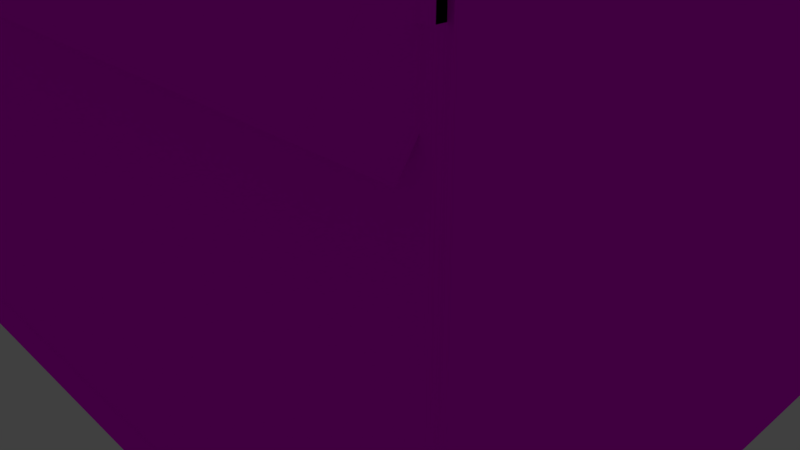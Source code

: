 # Source: basichouse3c.blend  (saved by Blender 2.79.0; exported with 4.5.12 LTS)
import bpy
from mathutils import Matrix  # noqa: F401  (used for matrix-valued properties, if any)

bpy.ops.wm.read_factory_settings(use_empty=True)
scene = bpy.context.scene
scene.name = 'Scene'

# ---- collections
col_collection_1 = bpy.data.collections.new('Collection 1'); scene.collection.children.link(col_collection_1)

# ---- images (referenced by path relative to the original .blend; pixels are not part of the script)
import os
ASSET_DIR = os.environ.get("B2B_ASSET_DIR", "")  # directory of the original .blend (textures are referenced by path, not embedded)
HERE = os.path.dirname(os.path.abspath(__file__))  # packed textures are extracted next to this script under _unpacked/

def load_image(name, relpath, width, height, colorspace="sRGB"):
    """Load a texture the original file referenced (path relative to the .blend, or extracted next to this script)."""
    p = next((c for c in (os.path.join(HERE, relpath), os.path.join(ASSET_DIR, relpath)) if relpath and os.path.exists(c)), "")
    if p:
        img = bpy.data.images.load(p, check_existing=True)
        img.name = name
    else:  # same state as the original file: an image datablock whose file is absent (Cycles renders it pink)
        img = bpy.data.images.new(name, width, height)
        img.source = "FILE"
        img.filepath = "//" + (relpath or name)
    img.colorspace_settings.name = colorspace
    return img
img_basichouse3t1_png = load_image('basichouse3t1.png', 'basichouse3t1.png', 1024, 1024, 'sRGB')

# ---- materials (node trees are filled in below, after node groups)
mat_bhousemat1 = bpy.data.materials.new('BHouseMat1')
mat_bhousemat1.alpha_threshold = 0.0
mat_bhousemat1.roughness = 0.5

# ---- material node trees
mat_bhousemat1.use_nodes = True; mat_bhousemat1.node_tree.nodes.clear()
_N = mat_bhousemat1.node_tree.nodes; _L = mat_bhousemat1.node_tree.links
n0 = _N.new('ShaderNodeOutputMaterial'); n0.name = 'Material Output'; n0.location = (300, 300)
n1 = _N.new('ShaderNodeBsdfDiffuse'); n1.name = 'Diffuse BSDF'; n1.location = (10, 300)
n2 = _N.new('ShaderNodeTexImage'); n2.name = 'Image Texture'; n2.location = (-180, 300)
n2.width = 140
n2.image = img_basichouse3t1_png
_L.new(n1.outputs[0], n0.inputs[0])
_L.new(n2.outputs[0], n1.inputs[0])
n0.is_active_output = True

# ---- world
world_world = bpy.data.worlds.new('World'); scene.world = world_world
world_world.color = (0.05088, 0.05088, 0.05088)
world_world.use_sun_shadow = False
world_world.sun_shadow_jitter_overblur = 0.0
world_world.cycles.sampling_method = 'MANUAL'

# ---- cameras
cam_camera = bpy.data.cameras.new('Camera')
cam_camera.clip_end = 100.0
cam_camera.lens = 35.0
cam_camera.sensor_width = 32.0
cam_camera.sensor_height = 18.0
cam_camera.ortho_scale = 7.314
cam_camera.dof.focus_distance = 0.0

# ---- lights
light_lamp = bpy.data.lights.new('Lamp', 'POINT')
light_lamp.transmission_factor = 0.0
light_lamp.cutoff_distance = 30.0
light_lamp.energy = 100.0
light_lamp.shadow_buffer_clip_start = 1.001
light_lamp.shadow_soft_size = 0.1
light_lamp.shadow_maximum_resolution = 0.006
light_lamp.use_absolute_resolution = True

# ---- meshes
me_cube_001 = bpy.data.meshes.new('Cube.001')
me_cube_001.from_pydata([(-1.0, -1.0, -1.0), (-1.0, -1.0, 1.0), (-1.0, 1.0, -1.0), (-1.0, 1.0, 1.0), (1.0, -1.0, -1.0), (1.0, -1.0, 1.0), (1.0, 1.0, -1.0), (1.0, 1.0, 1.0), (-0.9346, -0.9831, 24.63), (-0.9346, -0.9831, 50.1), (-0.9346, 0.9831, 24.63), (-0.9346, 0.9831, 50.1), (-1.025, -0.9831, 24.63), (-1.025, -0.9831, 50.1), (-1.025, 0.9831, 24.63), (-1.025, 0.9831, 50.1), (0.928, -0.9758, -0.8262), (1.008, -0.9758, -0.8262), (0.928, -0.9758, 24.31), (1.008, -0.9758, 24.31), (0.928, 0.9942, -0.8262), (1.008, 0.9942, -0.8262), (0.928, 0.9942, 24.31), (1.008, 0.9942, 24.31), (-1.0, -0.8923, -0.8262), (-1.0, -0.9923, -0.8262), (-1.0, -0.8923, 24.31), (-1.0, -0.9923, 24.31), (1.0, -0.8923, -0.8262), (1.0, -0.9923, -0.8262), (1.0, -0.8923, 24.31), (1.0, -0.9923, 24.31), (-1.0, 0.994, -0.8262), (-1.0, 0.894, -0.8262), (-1.0, 0.994, 24.31), (-1.0, 0.894, 24.31), (1.0, 0.994, -0.8262), (1.0, 0.894, -0.8262), (1.0, 0.994, 24.31), (1.0, 0.894, 24.31), (-1.001, -0.9758, -0.8262), (-0.921, -0.9758, -0.8262), (-1.001, -0.9758, 24.31), (-0.921, -0.9758, 24.31), (-1.001, 0.9942, -0.8262), (-0.921, 0.9942, -0.8262), (-1.001, 0.9942, 24.31), (-0.921, 0.9942, 24.31), (0.9907, -0.9831, 24.63), (0.9907, -0.9831, 50.1), (0.9907, 0.9831, 24.63), (0.9907, 0.9831, 50.1), (0.9006, -0.9831, 24.63), (0.9006, -0.9831, 50.1), (0.9006, 0.9831, 24.63), (0.9006, 0.9831, 50.1), (0.9006, -0.9831, 25.41), (0.9006, -0.1338, 50.1), (0.9302, -0.9831, 24.63), (0.9907, -0.1304, 24.63), (0.9907, -0.1304, 50.1), (0.9907, 0.1047, 50.1), (0.9907, 0.1047, 24.63), (0.9907, 0.9831, 28.02), (0.9907, 0.1047, 49.01), (-0.993, 1.195, 23.19), (-0.993, 1.08, 21.26), (-0.993, 0.09335, 49.46), (-0.993, -0.0217, 47.53), (1.007, 1.195, 23.19), (1.007, 1.08, 21.26), (1.007, 0.09335, 49.46), (1.007, -0.0217, 47.53), (-1.017, -0.1319, 50.28), (-1.017, -0.001949, 48.47), (-1.017, -1.16, 20.7), (-1.017, -1.03, 18.9), (0.9827, -0.1319, 50.28), (0.9827, -0.001949, 48.47), (0.9827, -1.16, 20.7), (0.9827, -1.03, 18.9), (-1.0, -1.0, 22.44), (-1.0, -1.0, 24.44), (-1.0, 1.0, 22.44), (-1.0, 1.0, 24.44), (1.0, -1.0, 22.44), (1.0, -1.0, 24.44), (1.0, 1.0, 22.44), (1.0, 1.0, 24.44), (0.9941, 0.1096, 49.07), (0.9953, 0.9665, 28.65)], [], [(0, 1, 3, 2), (2, 3, 7, 6), (6, 7, 5, 4), (4, 5, 1, 0), (2, 6, 4, 0), (7, 3, 1, 5), (8, 9, 11, 10), (10, 11, 15, 14), (14, 15, 13, 12), (12, 13, 9, 8), (10, 14, 12, 8), (15, 11, 9, 13), (16, 17, 19, 18), (18, 19, 23, 22), (22, 23, 21, 20), (20, 21, 17, 16), (18, 22, 20, 16), (23, 19, 17, 21), (24, 25, 27, 26), (26, 27, 31, 30), (30, 31, 29, 28), (28, 29, 25, 24), (26, 30, 28, 24), (31, 27, 25, 29), (32, 33, 35, 34), (34, 35, 39, 38), (38, 39, 37, 36), (36, 37, 33, 32), (34, 38, 36, 32), (39, 35, 33, 37), (40, 41, 43, 42), (42, 43, 47, 46), (46, 47, 45, 44), (44, 45, 41, 40), (42, 46, 44, 40), (47, 43, 41, 45), (50, 63, 51, 55, 54), (52, 56, 58), (50, 54, 52, 58, 48, 59, 62), (55, 51, 61, 60, 49, 53, 57), (58, 56, 53, 49, 48), (65, 66, 68, 67), (67, 68, 72, 71), (71, 72, 70, 69), (69, 70, 66, 65), (67, 71, 69, 90, 89), (72, 68, 66, 70), (73, 74, 76, 75), (75, 76, 80, 79), (79, 80, 78, 77), (77, 78, 74, 73), (75, 79, 77, 73), (80, 76, 74, 78), (71, 78, 67), (68, 73, 74), (78, 71, 72), (78, 68, 74), (68, 78, 77), (68, 73, 77), (78, 68, 67), (81, 82, 84, 83), (83, 84, 88, 87), (87, 88, 86, 85), (85, 86, 82, 81), (83, 87, 85, 81), (88, 84, 82, 86), (89, 90, 69, 65, 67), (64, 63, 50, 62, 59, 48, 60, 61)])
_uv = me_cube_001.uv_layers.new(name='UVMap')
_uv.uv.foreach_set('vector', [0.6817, 0.8794, 0.6817, 0.9414, 0.6345, 0.9414, 0.6345, 0.8794, 0.2302, 0.8794, 0.2302, 0.9414, 0.1829, 0.9414, 0.1829, 0.8794, 0.2302, 0.867, 0.1829, 0.867, 0.1829, 0.805, 0.2302, 0.805, 0.625, 0.9414, 0.5777, 0.9414, 0.5777, 0.8794, 0.625, 0.8794, 0.5777, 0.867, 0.5777, 0.805, 0.625, 0.805, 0.625, 0.867, 0.3437, 0.9414, 0.2964, 0.9414, 0.2964, 0.8794, 0.3437, 0.8794, 0.5123, 0.01357, 0.5123, 0.803, 0.4658, 0.803, 0.4658, 0.01357, 0.9404, 0.8029, 0.9404, 0.01357, 0.9425, 0.01357, 0.9425, 0.8029, 0.4564, 0.01357, 0.4564, 0.803, 0.4099, 0.803, 0.4099, 0.01357, 0.9056, 0.803, 0.9056, 0.01357, 0.9077, 0.01357, 0.9077, 0.803, 0.5226, 0.8154, 0.5247, 0.8154, 0.5247, 0.8763, 0.5226, 0.8763, 0.5683, 0.8763, 0.5661, 0.8763, 0.5661, 0.8154, 0.5683, 0.8154, 0.9765, 0.7926, 0.9747, 0.7926, 0.9747, 0.01357, 0.9765, 0.01357, 0.6898, 0.805, 0.6917, 0.805, 0.6917, 0.8661, 0.6898, 0.8661, 0.952, 0.01357, 0.9539, 0.01357, 0.9539, 0.7926, 0.952, 0.7926, 0.6718, 0.8661, 0.6699, 0.8661, 0.6699, 0.805, 0.6718, 0.805, 0.7363, 0.7926, 0.6898, 0.7926, 0.6898, 0.01357, 0.7363, 0.01357, 0.6803, 0.7926, 0.6337, 0.7926, 0.6337, 0.01357, 0.6803, 0.01357, 0.8938, 0.01357, 0.8962, 0.01357, 0.8962, 0.7926, 0.8938, 0.7926, 0.6605, 0.867, 0.6581, 0.867, 0.6581, 0.805, 0.6605, 0.805, 0.8725, 0.7926, 0.8701, 0.7926, 0.8701, 0.01357, 0.8725, 0.01357, 0.6463, 0.805, 0.6486, 0.805, 0.6486, 0.867, 0.6463, 0.867, 0.2302, 0.7926, 0.1829, 0.7926, 0.1829, 0.01357, 0.2302, 0.01357, 0.2964, 0.01357, 0.3437, 0.01357, 0.3437, 0.7926, 0.2964, 0.7926, 0.882, 0.01357, 0.8843, 0.01357, 0.8843, 0.7926, 0.882, 0.7926, 0.3653, 0.8773, 0.3629, 0.8773, 0.3629, 0.8154, 0.3653, 0.8154, 0.8607, 0.7926, 0.8583, 0.7926, 0.8583, 0.01357, 0.8607, 0.01357, 0.6345, 0.805, 0.6368, 0.805, 0.6368, 0.867, 0.6345, 0.867, 0.287, 0.7926, 0.2397, 0.7926, 0.2397, 0.01357, 0.287, 0.01357, 0.3532, 0.01357, 0.4004, 0.01357, 0.4004, 0.7926, 0.3532, 0.7926, 0.9879, 0.7926, 0.986, 0.7926, 0.986, 0.01357, 0.9879, 0.01357, 0.7125, 0.805, 0.7144, 0.805, 0.7144, 0.8661, 0.7125, 0.8661, 0.9652, 0.7926, 0.9633, 0.7926, 0.9633, 0.01357, 0.9652, 0.01357, 0.7011, 0.805, 0.703, 0.805, 0.703, 0.8661, 0.7011, 0.8661, 0.7924, 0.7926, 0.7458, 0.7926, 0.7458, 0.01357, 0.7924, 0.01357, 0.6243, 0.7926, 0.5777, 0.7926, 0.5777, 0.01357, 0.6243, 0.01357, 0.9288, 0.8029, 0.9288, 0.698, 0.9288, 0.01357, 0.9309, 0.01357, 0.9309, 0.8029, 0.9193, 0.01357, 0.9193, 0.03763, 0.9186, 0.01357, 0.5451, 0.8763, 0.543, 0.8763, 0.543, 0.8154, 0.5437, 0.8154, 0.5451, 0.8154, 0.5451, 0.8418, 0.5451, 0.8491, 0.5567, 0.8763, 0.5545, 0.8763, 0.5545, 0.8491, 0.5545, 0.8418, 0.5545, 0.8154, 0.5567, 0.8154, 0.5567, 0.8417, 0.9186, 0.01357, 0.9193, 0.03763, 0.9193, 0.803, 0.9172, 0.803, 0.9172, 0.01357, 0.8489, 0.8283, 0.8442, 0.8879, 0.8442, 0.07321, 0.8489, 0.01357, 0.1262, 0.8876, 0.1262, 0.8278, 0.1735, 0.8278, 0.1735, 0.8876, 0.8348, 0.8879, 0.8301, 0.8283, 0.8301, 0.01357, 0.8348, 0.07321, 0.05995, 0.8529, 0.05996, 0.9127, 0.01267, 0.9127, 0.01267, 0.8529, 0.01267, 0.03898, 0.05996, 0.03898, 0.05995, 0.8529, 0.05968, 0.6838, 0.05965, 0.05101, 0.1735, 0.8278, 0.1262, 0.8278, 0.1262, 0.01358, 0.1735, 0.01357, 0.8067, 0.9864, 0.8021, 0.9306, 0.8021, 0.01357, 0.8067, 0.06936, 0.06942, 0.06956, 0.06943, 0.01357, 0.1167, 0.01358, 0.1167, 0.06957, 0.8161, 0.06936, 0.8207, 0.01357, 0.8207, 0.9306, 0.8161, 0.9864, 0.05939, 0.01357, 0.05939, 0.06951, 0.0121, 0.06952, 0.0121, 0.01357, 0.06942, 0.06956, 0.1167, 0.06957, 0.1167, 0.9858, 0.06943, 0.9858, 0.05944, 0.9862, 0.01215, 0.9862, 0.0121, 0.06952, 0.05939, 0.06951, 0.05996, 0.03898, 0.05939, 0.06951, 0.01267, 0.03898, 0.8018, 0.9013, 0.8067, 0.9864, 0.8021, 0.9306, 0.7011, 0.9091, 0.702, 0.8785, 0.702, 0.9384, 0.05939, 0.06951, 0.01268, 0.09884, 0.0121, 0.06952, 0.3996, 0.9204, 0.3747, 0.8608, 0.3996, 0.8154, 0.01268, 0.09884, 0.0121, 0.01357, 0.05939, 0.01357, 0.05939, 0.06951, 0.01268, 0.09884, 0.01267, 0.03898, 0.4091, 0.9517, 0.4091, 0.8897, 0.4564, 0.8897, 0.4564, 0.9517, 0.2397, 0.805, 0.287, 0.805, 0.287, 0.867, 0.2397, 0.867, 0.3437, 0.805, 0.3437, 0.867, 0.2964, 0.867, 0.2964, 0.805, 0.2397, 0.9414, 0.2397, 0.8794, 0.287, 0.8794, 0.287, 0.9414, 0.4091, 0.8773, 0.4091, 0.8154, 0.4564, 0.8154, 0.4564, 0.8773, 0.5131, 0.8773, 0.4658, 0.8773, 0.4658, 0.8154, 0.5131, 0.8154, 0.05965, 0.05101, 0.05968, 0.6838, 0.05995, 0.8529, 0.01267, 0.8529, 0.01267, 0.03898, 0.5475, 0.04742, 0.5683, 0.698, 0.5683, 0.803, 0.5475, 0.803, 0.5419, 0.803, 0.5218, 0.803, 0.5419, 0.01357, 0.5475, 0.01357])
me_cube_001.materials.append(mat_bhousemat1)
me_cube_001.use_remesh_preserve_volume = False
me_cube_001.use_remesh_preserve_attributes = False
me_cube_001.use_mirror_vertex_groups = False
me_cube_001.update()

# ---- objects
ob_cube = bpy.data.objects.new('Cube', me_cube_001)
ob_lamp = bpy.data.objects.new('Lamp', light_lamp)
ob_camera = bpy.data.objects.new('Camera', cam_camera)

# ---- transforms, parenting, visibility, modifiers, constraints
ob_cube.location = (0.0, 0.0, 0.0)
ob_cube.delta_scale = (5.0, 4.0, 0.2)
ob_cube.lineart.crease_threshold = 0.0
ob_lamp.location = (4.076, 1.005, 5.904)
ob_lamp.rotation_euler = (0.6503, 0.05522, 1.866)
ob_lamp.lock_rotations_4d = False
ob_lamp.empty_display_type = 'ARROWS'
ob_lamp.color = (0.0, 0.0, 0.0, 0.0)
ob_lamp.lineart.crease_threshold = 0.0
ob_camera.location = (7.481, -6.508, 5.344)
ob_camera.rotation_euler = (1.109, 0.0, 0.8149)
ob_camera.lock_rotations_4d = False
ob_camera.empty_display_type = 'ARROWS'
ob_camera.color = (0.0, 0.0, 0.0, 0.0)
ob_camera.display_type = 'WIRE'
ob_camera.lineart.crease_threshold = 0.0

# ---- collection membership
col_collection_1.objects.link(ob_cube)
col_collection_1.objects.link(ob_lamp)
col_collection_1.objects.link(ob_camera)

# ---- scene / render settings (as saved in the file)
scene.camera = ob_camera
scene.frame_start = 1; scene.frame_end = 250; scene.frame_set(1)
scene.render.engine = 'CYCLES'
scene.render.resolution_percentage = 50
scene.render.dither_intensity = 0.0
scene.cycles.use_denoising = False
scene.cycles.samples = 128
scene.cycles.sampling_pattern = 'TABULATED_SOBOL'
scene.cycles.use_adaptive_sampling = False
scene.cycles.use_light_tree = False
scene.cycles.blur_glossy = 0.0
scene.cycles.sample_clamp_indirect = 0.0
scene.view_settings.view_transform = 'Standard'
bpy.context.view_layer.update()
